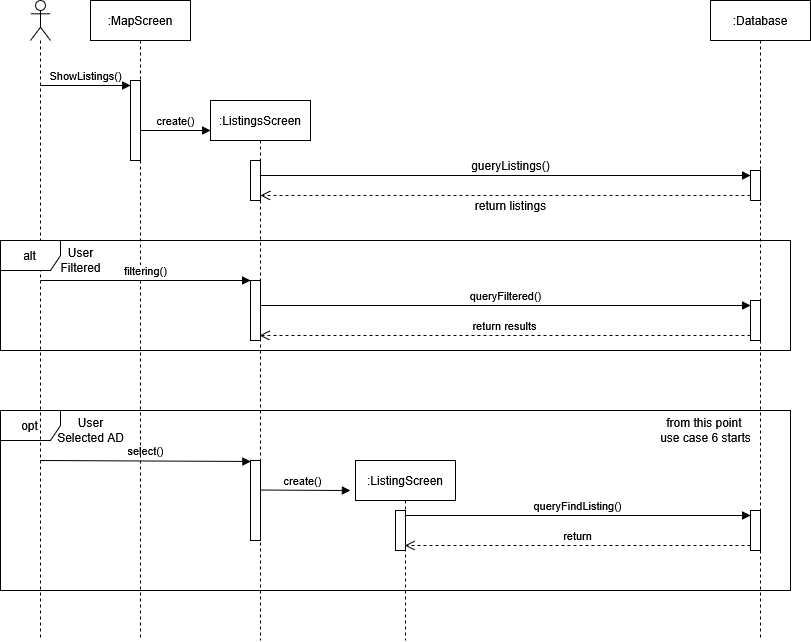

The diagram above was exported from draw.io. Its source (the exported page's mxGraphModel, read from the mxfile embedded in the PNG):
<mxGraphModel dx="1206" dy="1600" grid="1" gridSize="10" guides="1" tooltips="1" connect="1" arrows="1" fold="1" page="1" pageScale="1" pageWidth="850" pageHeight="1100" math="0" shadow="0">
  <root>
    <mxCell id="0" />
    <mxCell id="1" parent="0" />
    <mxCell id="AH_LS4KTZ-VpWvH0G5JM-374" value="&lt;div&gt;:Database&lt;/div&gt;" style="shape=umlLifeline;perimeter=lifelinePerimeter;whiteSpace=wrap;html=1;container=1;dropTarget=0;collapsible=0;recursiveResize=0;outlineConnect=0;portConstraint=eastwest;newEdgeStyle={&quot;curved&quot;:0,&quot;rounded&quot;:0};" vertex="1" parent="1">
      <mxGeometry x="880" y="-550" width="100" height="640" as="geometry" />
    </mxCell>
    <mxCell id="AH_LS4KTZ-VpWvH0G5JM-375" value="" style="html=1;points=[[0,0,0,0,5],[0,1,0,0,-5],[1,0,0,0,5],[1,1,0,0,-5]];perimeter=orthogonalPerimeter;outlineConnect=0;targetShapes=umlLifeline;portConstraint=eastwest;newEdgeStyle={&quot;curved&quot;:0,&quot;rounded&quot;:0};" vertex="1" parent="AH_LS4KTZ-VpWvH0G5JM-374">
      <mxGeometry x="40" y="170" width="10" height="30" as="geometry" />
    </mxCell>
    <mxCell id="AH_LS4KTZ-VpWvH0G5JM-376" value="" style="html=1;points=[[0,0,0,0,5],[0,1,0,0,-5],[1,0,0,0,5],[1,1,0,0,-5]];perimeter=orthogonalPerimeter;outlineConnect=0;targetShapes=umlLifeline;portConstraint=eastwest;newEdgeStyle={&quot;curved&quot;:0,&quot;rounded&quot;:0};" vertex="1" parent="1">
      <mxGeometry x="920" y="-40" width="10" height="40" as="geometry" />
    </mxCell>
    <mxCell id="AH_LS4KTZ-VpWvH0G5JM-377" value="select()" style="html=1;verticalAlign=bottom;endArrow=block;curved=0;rounded=0;entryX=0.029;entryY=0.609;entryDx=0;entryDy=0;entryPerimeter=0;" edge="1" parent="1">
      <mxGeometry width="80" relative="1" as="geometry">
        <mxPoint x="210" y="-90" as="sourcePoint" />
        <mxPoint x="420.28999999999996" y="-89.03000000000009" as="targetPoint" />
      </mxGeometry>
    </mxCell>
    <mxCell id="AH_LS4KTZ-VpWvH0G5JM-378" value="" style="html=1;points=[[0,0,0,0,5],[0,1,0,0,-5],[1,0,0,0,5],[1,1,0,0,-5]];perimeter=orthogonalPerimeter;outlineConnect=0;targetShapes=umlLifeline;portConstraint=eastwest;newEdgeStyle={&quot;curved&quot;:0,&quot;rounded&quot;:0};" vertex="1" parent="1">
      <mxGeometry x="565" y="-40" width="10" height="40" as="geometry" />
    </mxCell>
    <mxCell id="AH_LS4KTZ-VpWvH0G5JM-379" value="return " style="html=1;verticalAlign=bottom;endArrow=open;dashed=1;endSize=8;curved=0;rounded=0;exitX=0;exitY=1;exitDx=0;exitDy=-5;" edge="1" source="AH_LS4KTZ-VpWvH0G5JM-376" target="AH_LS4KTZ-VpWvH0G5JM-385" parent="1">
      <mxGeometry relative="1" as="geometry">
        <mxPoint x="574.0714285714284" y="-25" as="targetPoint" />
      </mxGeometry>
    </mxCell>
    <mxCell id="AH_LS4KTZ-VpWvH0G5JM-380" value="queryFindListing()" style="html=1;verticalAlign=bottom;endArrow=block;curved=0;rounded=0;entryX=0;entryY=0;entryDx=0;entryDy=5;" edge="1" source="AH_LS4KTZ-VpWvH0G5JM-385" target="AH_LS4KTZ-VpWvH0G5JM-376" parent="1">
      <mxGeometry relative="1" as="geometry">
        <mxPoint x="574.0714285714284" y="-55" as="sourcePoint" />
      </mxGeometry>
    </mxCell>
    <mxCell id="AH_LS4KTZ-VpWvH0G5JM-381" value="opt" style="shape=umlFrame;whiteSpace=wrap;html=1;pointerEvents=0;" vertex="1" parent="1">
      <mxGeometry x="170" y="-140" width="790" height="180" as="geometry" />
    </mxCell>
    <mxCell id="AH_LS4KTZ-VpWvH0G5JM-382" value="&lt;div&gt;User &lt;br&gt;&lt;/div&gt;&lt;div&gt;Selected AD&lt;/div&gt;" style="text;html=1;align=center;verticalAlign=middle;resizable=0;points=[];autosize=1;strokeColor=none;fillColor=none;" vertex="1" parent="1">
      <mxGeometry x="215" y="-140" width="90" height="40" as="geometry" />
    </mxCell>
    <mxCell id="AH_LS4KTZ-VpWvH0G5JM-383" value="&lt;div&gt;from this point&amp;nbsp;&lt;/div&gt;&lt;div&gt;use case 6 starts&lt;/div&gt;" style="text;html=1;align=center;verticalAlign=middle;resizable=0;points=[];autosize=1;strokeColor=none;fillColor=none;" vertex="1" parent="1">
      <mxGeometry x="820" y="-140" width="110" height="40" as="geometry" />
    </mxCell>
    <mxCell id="AH_LS4KTZ-VpWvH0G5JM-384" value="create()" style="html=1;verticalAlign=bottom;endArrow=block;curved=0;rounded=0;" edge="1" parent="1">
      <mxGeometry width="80" relative="1" as="geometry">
        <mxPoint x="424.21000000000004" y="-60.50000000000023" as="sourcePoint" />
        <mxPoint x="520" y="-60" as="targetPoint" />
      </mxGeometry>
    </mxCell>
    <mxCell id="AH_LS4KTZ-VpWvH0G5JM-385" value=":ListingScreen" style="shape=umlLifeline;perimeter=lifelinePerimeter;whiteSpace=wrap;html=1;container=1;dropTarget=0;collapsible=0;recursiveResize=0;outlineConnect=0;portConstraint=eastwest;newEdgeStyle={&quot;curved&quot;:0,&quot;rounded&quot;:0};" vertex="1" parent="1">
      <mxGeometry x="525" y="-90" width="100" height="180" as="geometry" />
    </mxCell>
    <mxCell id="AH_LS4KTZ-VpWvH0G5JM-386" value="" style="html=1;points=[[0,0,0,0,5],[0,1,0,0,-5],[1,0,0,0,5],[1,1,0,0,-5]];perimeter=orthogonalPerimeter;outlineConnect=0;targetShapes=umlLifeline;portConstraint=eastwest;newEdgeStyle={&quot;curved&quot;:0,&quot;rounded&quot;:0};" vertex="1" parent="1">
      <mxGeometry x="420" y="-90" width="10" height="80" as="geometry" />
    </mxCell>
    <mxCell id="AH_LS4KTZ-VpWvH0G5JM-387" value="" style="group" vertex="1" connectable="0" parent="1">
      <mxGeometry x="170" y="-550" width="790" height="640" as="geometry" />
    </mxCell>
    <mxCell id="AH_LS4KTZ-VpWvH0G5JM-388" value="" style="shape=umlLifeline;perimeter=lifelinePerimeter;whiteSpace=wrap;html=1;container=1;dropTarget=0;collapsible=0;recursiveResize=0;outlineConnect=0;portConstraint=eastwest;newEdgeStyle={&quot;curved&quot;:0,&quot;rounded&quot;:0};participant=umlActor;" vertex="1" parent="AH_LS4KTZ-VpWvH0G5JM-387">
      <mxGeometry x="30" width="20" height="640" as="geometry" />
    </mxCell>
    <mxCell id="AH_LS4KTZ-VpWvH0G5JM-389" value=":MapScreen" style="shape=umlLifeline;perimeter=lifelinePerimeter;whiteSpace=wrap;html=1;container=1;dropTarget=0;collapsible=0;recursiveResize=0;outlineConnect=0;portConstraint=eastwest;newEdgeStyle={&quot;curved&quot;:0,&quot;rounded&quot;:0};" vertex="1" parent="AH_LS4KTZ-VpWvH0G5JM-387">
      <mxGeometry x="90" width="100" height="640" as="geometry" />
    </mxCell>
    <mxCell id="AH_LS4KTZ-VpWvH0G5JM-390" value="" style="html=1;points=[[0,0,0,0,5],[0,1,0,0,-5],[1,0,0,0,5],[1,1,0,0,-5]];perimeter=orthogonalPerimeter;outlineConnect=0;targetShapes=umlLifeline;portConstraint=eastwest;newEdgeStyle={&quot;curved&quot;:0,&quot;rounded&quot;:0};" vertex="1" parent="AH_LS4KTZ-VpWvH0G5JM-389">
      <mxGeometry x="40" y="80" width="10" height="80" as="geometry" />
    </mxCell>
    <mxCell id="AH_LS4KTZ-VpWvH0G5JM-391" value=":ListingsScreen" style="shape=umlLifeline;perimeter=lifelinePerimeter;whiteSpace=wrap;html=1;container=1;dropTarget=0;collapsible=0;recursiveResize=0;outlineConnect=0;portConstraint=eastwest;newEdgeStyle={&quot;curved&quot;:0,&quot;rounded&quot;:0};" vertex="1" parent="AH_LS4KTZ-VpWvH0G5JM-387">
      <mxGeometry x="210" y="100" width="100" height="540" as="geometry" />
    </mxCell>
    <mxCell id="AH_LS4KTZ-VpWvH0G5JM-392" value="" style="html=1;verticalAlign=bottom;endArrow=open;dashed=1;endSize=8;curved=0;rounded=0;exitX=0;exitY=1;exitDx=0;exitDy=-5;" edge="1" parent="AH_LS4KTZ-VpWvH0G5JM-387" source="AH_LS4KTZ-VpWvH0G5JM-375">
      <mxGeometry relative="1" as="geometry">
        <mxPoint x="260" y="195" as="targetPoint" />
      </mxGeometry>
    </mxCell>
    <mxCell id="AH_LS4KTZ-VpWvH0G5JM-393" value="ShowListings()" style="html=1;verticalAlign=bottom;endArrow=block;curved=0;rounded=0;entryX=0;entryY=0;entryDx=0;entryDy=5;entryPerimeter=0;" edge="1" parent="AH_LS4KTZ-VpWvH0G5JM-387" target="AH_LS4KTZ-VpWvH0G5JM-390">
      <mxGeometry width="80" relative="1" as="geometry">
        <mxPoint x="40" y="85" as="sourcePoint" />
        <mxPoint x="120" y="90" as="targetPoint" />
      </mxGeometry>
    </mxCell>
    <mxCell id="AH_LS4KTZ-VpWvH0G5JM-394" value="create()" style="html=1;verticalAlign=bottom;endArrow=block;curved=0;rounded=0;" edge="1" parent="AH_LS4KTZ-VpWvH0G5JM-387">
      <mxGeometry width="80" relative="1" as="geometry">
        <mxPoint x="140" y="130" as="sourcePoint" />
        <mxPoint x="210" y="130" as="targetPoint" />
      </mxGeometry>
    </mxCell>
    <mxCell id="AH_LS4KTZ-VpWvH0G5JM-395" value="gueryListings()" style="text;html=1;align=center;verticalAlign=middle;resizable=0;points=[];autosize=1;strokeColor=none;fillColor=none;" vertex="1" parent="AH_LS4KTZ-VpWvH0G5JM-387">
      <mxGeometry x="460" y="150" width="100" height="30" as="geometry" />
    </mxCell>
    <mxCell id="AH_LS4KTZ-VpWvH0G5JM-396" value="return listings" style="text;html=1;align=center;verticalAlign=middle;resizable=0;points=[];autosize=1;strokeColor=none;fillColor=none;" vertex="1" parent="AH_LS4KTZ-VpWvH0G5JM-387">
      <mxGeometry x="465" y="190" width="90" height="30" as="geometry" />
    </mxCell>
    <mxCell id="AH_LS4KTZ-VpWvH0G5JM-397" value="" style="html=1;points=[[0,0,0,0,5],[0,1,0,0,-5],[1,0,0,0,5],[1,1,0,0,-5]];perimeter=orthogonalPerimeter;outlineConnect=0;targetShapes=umlLifeline;portConstraint=eastwest;newEdgeStyle={&quot;curved&quot;:0,&quot;rounded&quot;:0};" vertex="1" parent="AH_LS4KTZ-VpWvH0G5JM-387">
      <mxGeometry x="250" y="160" width="10" height="40" as="geometry" />
    </mxCell>
    <mxCell id="AH_LS4KTZ-VpWvH0G5JM-398" value="" style="html=1;points=[[0,0,0,0,5],[0,1,0,0,-5],[1,0,0,0,5],[1,1,0,0,-5]];perimeter=orthogonalPerimeter;outlineConnect=0;targetShapes=umlLifeline;portConstraint=eastwest;newEdgeStyle={&quot;curved&quot;:0,&quot;rounded&quot;:0};" vertex="1" parent="AH_LS4KTZ-VpWvH0G5JM-387">
      <mxGeometry x="750" y="300" width="10" height="40" as="geometry" />
    </mxCell>
    <mxCell id="AH_LS4KTZ-VpWvH0G5JM-399" value="filtering()" style="html=1;verticalAlign=bottom;endArrow=block;curved=0;rounded=0;" edge="1" parent="AH_LS4KTZ-VpWvH0G5JM-387">
      <mxGeometry width="80" relative="1" as="geometry">
        <mxPoint x="40" y="280" as="sourcePoint" />
        <mxPoint x="250" y="280" as="targetPoint" />
      </mxGeometry>
    </mxCell>
    <mxCell id="AH_LS4KTZ-VpWvH0G5JM-400" value="queryFiltered()" style="html=1;verticalAlign=bottom;endArrow=block;curved=0;rounded=0;entryX=0;entryY=0;entryDx=0;entryDy=5;" edge="1" parent="AH_LS4KTZ-VpWvH0G5JM-387" target="AH_LS4KTZ-VpWvH0G5JM-398">
      <mxGeometry relative="1" as="geometry">
        <mxPoint x="259.07142857142844" y="305" as="sourcePoint" />
      </mxGeometry>
    </mxCell>
    <mxCell id="AH_LS4KTZ-VpWvH0G5JM-401" value="return results" style="html=1;verticalAlign=bottom;endArrow=open;dashed=1;endSize=8;curved=0;rounded=0;exitX=0;exitY=1;exitDx=0;exitDy=-5;" edge="1" parent="AH_LS4KTZ-VpWvH0G5JM-387" source="AH_LS4KTZ-VpWvH0G5JM-398">
      <mxGeometry relative="1" as="geometry">
        <mxPoint x="259.07142857142844" y="335" as="targetPoint" />
      </mxGeometry>
    </mxCell>
    <mxCell id="AH_LS4KTZ-VpWvH0G5JM-402" value="alt" style="shape=umlFrame;whiteSpace=wrap;html=1;pointerEvents=0;" vertex="1" parent="AH_LS4KTZ-VpWvH0G5JM-387">
      <mxGeometry y="240" width="790" height="110" as="geometry" />
    </mxCell>
    <mxCell id="AH_LS4KTZ-VpWvH0G5JM-403" value="&lt;div&gt;User&lt;/div&gt;&lt;div&gt;Filtered&lt;/div&gt;" style="text;html=1;align=center;verticalAlign=middle;resizable=0;points=[];autosize=1;strokeColor=none;fillColor=none;" vertex="1" parent="AH_LS4KTZ-VpWvH0G5JM-387">
      <mxGeometry x="50" y="240" width="60" height="40" as="geometry" />
    </mxCell>
    <mxCell id="AH_LS4KTZ-VpWvH0G5JM-404" value="" style="html=1;points=[[0,0,0,0,5],[0,1,0,0,-5],[1,0,0,0,5],[1,1,0,0,-5]];perimeter=orthogonalPerimeter;outlineConnect=0;targetShapes=umlLifeline;portConstraint=eastwest;newEdgeStyle={&quot;curved&quot;:0,&quot;rounded&quot;:0};" vertex="1" parent="AH_LS4KTZ-VpWvH0G5JM-387">
      <mxGeometry x="250" y="280" width="10" height="60" as="geometry" />
    </mxCell>
    <mxCell id="AH_LS4KTZ-VpWvH0G5JM-405" value="" style="html=1;verticalAlign=bottom;endArrow=block;curved=0;rounded=0;entryX=0;entryY=0;entryDx=0;entryDy=5;entryPerimeter=0;" edge="1" parent="1" source="AH_LS4KTZ-VpWvH0G5JM-391" target="AH_LS4KTZ-VpWvH0G5JM-375">
      <mxGeometry width="80" relative="1" as="geometry">
        <mxPoint x="530" y="-370.59000000000003" as="sourcePoint" />
        <mxPoint x="610" y="-370.59000000000003" as="targetPoint" />
      </mxGeometry>
    </mxCell>
  </root>
</mxGraphModel>